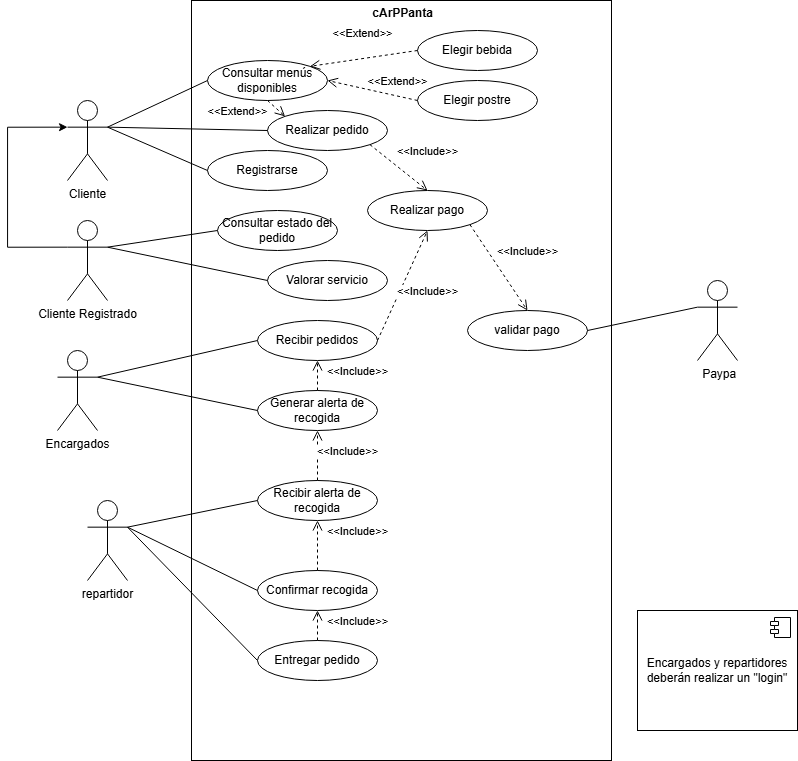

The diagram above was exported from draw.io. Its source (the exported page's mxGraphModel, read from the mxfile embedded in the PNG):
<mxGraphModel dx="981" dy="749" grid="1" gridSize="10" guides="1" tooltips="1" connect="1" arrows="1" fold="1" page="1" pageScale="1" pageWidth="827" pageHeight="1169" math="0" shadow="0">
  <root>
    <mxCell id="cjbXo2a20dk6oB4TJIpL-0" />
    <mxCell id="cjbXo2a20dk6oB4TJIpL-1" parent="cjbXo2a20dk6oB4TJIpL-0" />
    <mxCell id="80lojUjyrgD_26PyNz12-0" parent="cjbXo2a20dk6oB4TJIpL-1" style="shape=umlActor;verticalLabelPosition=bottom;verticalAlign=top;html=1;" value="Cliente" vertex="1">
      <mxGeometry height="80" width="40" x="80" y="170" as="geometry" />
    </mxCell>
    <mxCell id="80lojUjyrgD_26PyNz12-1" parent="cjbXo2a20dk6oB4TJIpL-1" style="verticalAlign=top;align=left;overflow=fill;html=1;whiteSpace=wrap;" value="&lt;p style=&quot;margin:0px;margin-top:4px;text-align:center;&quot;&gt;&lt;/p&gt;&lt;div style=&quot;height:2px;&quot;&gt;&lt;/div&gt;&lt;div style=&quot;text-align: center;&quot;&gt;&lt;span style=&quot;background-color: transparent;&quot;&gt;&lt;b&gt;&amp;nbsp;cArPPanta&lt;/b&gt;&lt;/span&gt;&lt;/div&gt;" vertex="1">
      <mxGeometry height="760" width="420" x="204" y="70" as="geometry" />
    </mxCell>
    <mxCell id="80lojUjyrgD_26PyNz12-2" parent="cjbXo2a20dk6oB4TJIpL-1" style="html=1;dropTarget=0;whiteSpace=wrap;" value="Encargados y repartidores deberán realizar un &quot;login&quot;" vertex="1">
      <mxGeometry height="120" width="160" x="650" y="680" as="geometry" />
    </mxCell>
    <mxCell id="80lojUjyrgD_26PyNz12-3" parent="80lojUjyrgD_26PyNz12-2" style="shape=module;jettyWidth=8;jettyHeight=4;" value="" vertex="1">
      <mxGeometry height="20" relative="1" width="20" x="1" as="geometry">
        <mxPoint x="-27" y="7" as="offset" />
      </mxGeometry>
    </mxCell>
    <mxCell id="80lojUjyrgD_26PyNz12-7" parent="cjbXo2a20dk6oB4TJIpL-1" style="ellipse;whiteSpace=wrap;html=1;" value="Consultar menús disponibles" vertex="1">
      <mxGeometry height="40" width="120" x="220" y="130" as="geometry" />
    </mxCell>
    <mxCell id="jvkek8yp_kzg9MtU00qp-0" parent="cjbXo2a20dk6oB4TJIpL-1" style="shape=umlActor;verticalLabelPosition=bottom;verticalAlign=top;html=1;" value="Encargados" vertex="1">
      <mxGeometry height="80" width="40" x="70" y="420" as="geometry" />
    </mxCell>
    <mxCell id="jvkek8yp_kzg9MtU00qp-1" parent="cjbXo2a20dk6oB4TJIpL-1" style="ellipse;whiteSpace=wrap;html=1;" value="Realizar pedido" vertex="1">
      <mxGeometry height="40" width="120" x="280" y="180" as="geometry" />
    </mxCell>
    <mxCell id="jvkek8yp_kzg9MtU00qp-2" parent="cjbXo2a20dk6oB4TJIpL-1" style="ellipse;whiteSpace=wrap;html=1;" value="Consultar estado del pedido" vertex="1">
      <mxGeometry height="40" width="120" x="230" y="280" as="geometry" />
    </mxCell>
    <mxCell id="jvkek8yp_kzg9MtU00qp-3" parent="cjbXo2a20dk6oB4TJIpL-1" style="ellipse;whiteSpace=wrap;html=1;" value="Valorar servicio" vertex="1">
      <mxGeometry height="40" width="120" x="280" y="330" as="geometry" />
    </mxCell>
    <mxCell id="jvkek8yp_kzg9MtU00qp-4" parent="cjbXo2a20dk6oB4TJIpL-1" style="shape=umlActor;verticalLabelPosition=bottom;verticalAlign=top;html=1;" value="Cliente Registrado" vertex="1">
      <mxGeometry height="80" width="40" x="80" y="290" as="geometry" />
    </mxCell>
    <mxCell id="jvkek8yp_kzg9MtU00qp-5" edge="1" parent="cjbXo2a20dk6oB4TJIpL-1" source="80lojUjyrgD_26PyNz12-0" style="endArrow=none;html=1;rounded=0;exitX=1;exitY=0.3333333333333333;exitDx=0;exitDy=0;exitPerimeter=0;entryX=0;entryY=0.5;entryDx=0;entryDy=0;" target="80lojUjyrgD_26PyNz12-7" value="">
      <mxGeometry height="50" relative="1" width="50" as="geometry">
        <mxPoint x="110" y="510" as="sourcePoint" />
        <mxPoint x="200" y="510" as="targetPoint" />
      </mxGeometry>
    </mxCell>
    <mxCell id="jvkek8yp_kzg9MtU00qp-6" edge="1" parent="cjbXo2a20dk6oB4TJIpL-1" source="80lojUjyrgD_26PyNz12-0" style="endArrow=none;html=1;rounded=0;exitX=1;exitY=0.3333333333333333;exitDx=0;exitDy=0;exitPerimeter=0;entryX=0;entryY=0.5;entryDx=0;entryDy=0;" target="jvkek8yp_kzg9MtU00qp-1" value="">
      <mxGeometry height="50" relative="1" width="50" as="geometry">
        <mxPoint x="110" y="530" as="sourcePoint" />
        <mxPoint x="200" y="530" as="targetPoint" />
      </mxGeometry>
    </mxCell>
    <mxCell id="jvkek8yp_kzg9MtU00qp-7" edge="1" parent="cjbXo2a20dk6oB4TJIpL-1" source="jvkek8yp_kzg9MtU00qp-4" style="endArrow=none;html=1;rounded=0;exitX=1;exitY=0.3333333333333333;exitDx=0;exitDy=0;exitPerimeter=0;entryX=0;entryY=0.5;entryDx=0;entryDy=0;" target="jvkek8yp_kzg9MtU00qp-3" value="">
      <mxGeometry height="50" relative="1" width="50" as="geometry">
        <mxPoint x="110" y="580" as="sourcePoint" />
        <mxPoint x="200" y="580" as="targetPoint" />
      </mxGeometry>
    </mxCell>
    <mxCell id="jvkek8yp_kzg9MtU00qp-8" edge="1" parent="cjbXo2a20dk6oB4TJIpL-1" source="jvkek8yp_kzg9MtU00qp-4" style="endArrow=none;html=1;rounded=0;exitX=1;exitY=0.3333333333333333;exitDx=0;exitDy=0;exitPerimeter=0;entryX=0;entryY=0.5;entryDx=0;entryDy=0;" target="jvkek8yp_kzg9MtU00qp-2" value="">
      <mxGeometry height="50" relative="1" width="50" as="geometry">
        <mxPoint x="110" y="550" as="sourcePoint" />
        <mxPoint x="200" y="550" as="targetPoint" />
      </mxGeometry>
    </mxCell>
    <mxCell id="jvkek8yp_kzg9MtU00qp-10" parent="cjbXo2a20dk6oB4TJIpL-1" style="ellipse;whiteSpace=wrap;html=1;" value="Recibir pedidos" vertex="1">
      <mxGeometry height="40" width="120" x="270" y="390" as="geometry" />
    </mxCell>
    <mxCell id="jvkek8yp_kzg9MtU00qp-11" parent="cjbXo2a20dk6oB4TJIpL-1" style="ellipse;whiteSpace=wrap;html=1;" value="Generar alerta de recogida" vertex="1">
      <mxGeometry height="40" width="120" x="270" y="460" as="geometry" />
    </mxCell>
    <mxCell id="jvkek8yp_kzg9MtU00qp-12" parent="cjbXo2a20dk6oB4TJIpL-1" style="shape=umlActor;verticalLabelPosition=bottom;verticalAlign=top;html=1;" value="repartidor" vertex="1">
      <mxGeometry height="80" width="40" x="100" y="570" as="geometry" />
    </mxCell>
    <mxCell id="jvkek8yp_kzg9MtU00qp-13" parent="cjbXo2a20dk6oB4TJIpL-1" style="ellipse;whiteSpace=wrap;html=1;" value="Recibir alerta de recogida" vertex="1">
      <mxGeometry height="40" width="120" x="270" y="550" as="geometry" />
    </mxCell>
    <mxCell id="jvkek8yp_kzg9MtU00qp-14" parent="cjbXo2a20dk6oB4TJIpL-1" style="ellipse;whiteSpace=wrap;html=1;" value="Confirmar recogida" vertex="1">
      <mxGeometry height="40" width="120" x="270" y="640" as="geometry" />
    </mxCell>
    <mxCell id="jvkek8yp_kzg9MtU00qp-15" parent="cjbXo2a20dk6oB4TJIpL-1" style="ellipse;whiteSpace=wrap;html=1;" value="Entregar pedido" vertex="1">
      <mxGeometry height="40" width="120" x="270" y="710" as="geometry" />
    </mxCell>
    <mxCell id="jvkek8yp_kzg9MtU00qp-16" parent="cjbXo2a20dk6oB4TJIpL-1" style="shape=umlActor;verticalLabelPosition=bottom;verticalAlign=top;html=1;" value="&amp;nbsp;Paypa" vertex="1">
      <mxGeometry height="80" width="40" x="710" y="350" as="geometry" />
    </mxCell>
    <mxCell id="jvkek8yp_kzg9MtU00qp-17" parent="cjbXo2a20dk6oB4TJIpL-1" style="ellipse;whiteSpace=wrap;html=1;" value="Registrarse" vertex="1">
      <mxGeometry height="40" width="120" x="220" y="220" as="geometry" />
    </mxCell>
    <mxCell id="jvkek8yp_kzg9MtU00qp-18" edge="1" parent="cjbXo2a20dk6oB4TJIpL-1" source="80lojUjyrgD_26PyNz12-0" style="endArrow=none;html=1;rounded=0;exitX=1;exitY=0.3333333333333333;exitDx=0;exitDy=0;exitPerimeter=0;entryX=0;entryY=0.5;entryDx=0;entryDy=0;" target="jvkek8yp_kzg9MtU00qp-17" value="">
      <mxGeometry height="50" relative="1" width="50" as="geometry">
        <mxPoint x="160" y="190" as="sourcePoint" />
        <mxPoint x="320" y="193" as="targetPoint" />
      </mxGeometry>
    </mxCell>
    <mxCell id="VeFm9rHUAIQK0rYup1qi-0" edge="1" parent="cjbXo2a20dk6oB4TJIpL-1" source="jvkek8yp_kzg9MtU00qp-4" style="edgeStyle=orthogonalEdgeStyle;rounded=0;orthogonalLoop=1;jettySize=auto;html=1;exitX=0;exitY=0.3333333333333333;exitDx=0;exitDy=0;exitPerimeter=0;entryX=0;entryY=0.3333333333333333;entryDx=0;entryDy=0;entryPerimeter=0;" target="80lojUjyrgD_26PyNz12-0">
      <mxGeometry relative="1" as="geometry">
        <Array as="points">
          <mxPoint x="20" y="317" />
          <mxPoint x="20" y="197" />
        </Array>
        <mxPoint x="40" y="470" as="sourcePoint" />
        <mxPoint x="40" y="280" as="targetPoint" />
      </mxGeometry>
    </mxCell>
    <mxCell id="VeFm9rHUAIQK0rYup1qi-1" parent="cjbXo2a20dk6oB4TJIpL-1" style="ellipse;whiteSpace=wrap;html=1;" value="Realizar pago" vertex="1">
      <mxGeometry height="40" width="120" x="380" y="260" as="geometry" />
    </mxCell>
    <mxCell id="gKqShGUqm30dXAj4HEgC-1" edge="1" parent="cjbXo2a20dk6oB4TJIpL-1" source="jvkek8yp_kzg9MtU00qp-0" style="endArrow=none;html=1;rounded=0;exitX=1;exitY=0.3333333333333333;exitDx=0;exitDy=0;exitPerimeter=0;entryX=0;entryY=0.5;entryDx=0;entryDy=0;" target="jvkek8yp_kzg9MtU00qp-10" value="">
      <mxGeometry height="50" relative="1" width="50" as="geometry">
        <mxPoint x="720" y="360" as="sourcePoint" />
        <mxPoint x="810" y="360" as="targetPoint" />
      </mxGeometry>
    </mxCell>
    <mxCell id="gKqShGUqm30dXAj4HEgC-2" edge="1" parent="cjbXo2a20dk6oB4TJIpL-1" source="jvkek8yp_kzg9MtU00qp-11" style="endArrow=none;html=1;rounded=0;exitX=0;exitY=0.5;exitDx=0;exitDy=0;entryX=1;entryY=0.3333333333333333;entryDx=0;entryDy=0;entryPerimeter=0;" target="jvkek8yp_kzg9MtU00qp-0" value="">
      <mxGeometry height="50" relative="1" width="50" as="geometry">
        <mxPoint x="650" y="370" as="sourcePoint" />
        <mxPoint x="740" y="370" as="targetPoint" />
      </mxGeometry>
    </mxCell>
    <mxCell id="gKqShGUqm30dXAj4HEgC-3" parent="cjbXo2a20dk6oB4TJIpL-1" style="ellipse;whiteSpace=wrap;html=1;" value="validar pago" vertex="1">
      <mxGeometry height="40" width="120" x="480" y="380" as="geometry" />
    </mxCell>
    <mxCell id="gKqShGUqm30dXAj4HEgC-5" edge="1" parent="cjbXo2a20dk6oB4TJIpL-1" source="gKqShGUqm30dXAj4HEgC-3" style="endArrow=none;html=1;rounded=0;exitX=1;exitY=0.5;exitDx=0;exitDy=0;entryX=0;entryY=0.3333333333333333;entryDx=0;entryDy=0;entryPerimeter=0;" target="jvkek8yp_kzg9MtU00qp-16" value="">
      <mxGeometry height="50" relative="1" width="50" as="geometry">
        <mxPoint x="840" y="430" as="sourcePoint" />
        <mxPoint x="930" y="430" as="targetPoint" />
      </mxGeometry>
    </mxCell>
    <mxCell id="gKqShGUqm30dXAj4HEgC-11" edge="1" parent="cjbXo2a20dk6oB4TJIpL-1" source="jvkek8yp_kzg9MtU00qp-12" style="endArrow=none;html=1;rounded=0;exitX=1;exitY=0.3333333333333333;exitDx=0;exitDy=0;exitPerimeter=0;entryX=0;entryY=0.5;entryDx=0;entryDy=0;" target="jvkek8yp_kzg9MtU00qp-13" value="">
      <mxGeometry height="50" relative="1" width="50" as="geometry">
        <mxPoint x="170" y="557" as="sourcePoint" />
        <mxPoint x="300" y="510" as="targetPoint" />
      </mxGeometry>
    </mxCell>
    <mxCell id="gKqShGUqm30dXAj4HEgC-12" edge="1" parent="cjbXo2a20dk6oB4TJIpL-1" source="jvkek8yp_kzg9MtU00qp-12" style="endArrow=none;html=1;rounded=0;exitX=1;exitY=0.3333333333333333;exitDx=0;exitDy=0;exitPerimeter=0;entryX=0;entryY=0.5;entryDx=0;entryDy=0;" target="jvkek8yp_kzg9MtU00qp-14" value="">
      <mxGeometry height="50" relative="1" width="50" as="geometry">
        <mxPoint x="170" y="607" as="sourcePoint" />
        <mxPoint x="300" y="560" as="targetPoint" />
      </mxGeometry>
    </mxCell>
    <mxCell id="gKqShGUqm30dXAj4HEgC-13" edge="1" parent="cjbXo2a20dk6oB4TJIpL-1" source="jvkek8yp_kzg9MtU00qp-12" style="endArrow=none;html=1;rounded=0;exitX=1;exitY=0.3333333333333333;exitDx=0;exitDy=0;exitPerimeter=0;entryX=0;entryY=0.5;entryDx=0;entryDy=0;" target="jvkek8yp_kzg9MtU00qp-15" value="">
      <mxGeometry height="50" relative="1" width="50" as="geometry">
        <mxPoint x="220" y="677" as="sourcePoint" />
        <mxPoint x="350" y="630" as="targetPoint" />
      </mxGeometry>
    </mxCell>
    <mxCell id="zcAR7RUY-GEiQmh6_wUu-0" edge="1" parent="cjbXo2a20dk6oB4TJIpL-1" source="jvkek8yp_kzg9MtU00qp-1" style="html=1;verticalAlign=bottom;endArrow=open;dashed=1;endSize=8;curved=0;rounded=0;exitX=1;exitY=1;exitDx=0;exitDy=0;entryX=0.5;entryY=0;entryDx=0;entryDy=0;" target="VeFm9rHUAIQK0rYup1qi-1" value="&amp;lt;&amp;lt;Include&amp;gt;&amp;gt;">
      <mxGeometry relative="1" x="0.4921" y="23" as="geometry">
        <mxPoint as="offset" />
        <mxPoint x="580" y="220" as="sourcePoint" />
        <mxPoint x="480" y="220" as="targetPoint" />
      </mxGeometry>
    </mxCell>
    <mxCell id="zcAR7RUY-GEiQmh6_wUu-1" edge="1" parent="cjbXo2a20dk6oB4TJIpL-1" source="VeFm9rHUAIQK0rYup1qi-1" style="html=1;verticalAlign=bottom;endArrow=open;dashed=1;endSize=8;curved=0;rounded=0;entryX=0.5;entryY=0;entryDx=0;entryDy=0;exitX=1;exitY=1;exitDx=0;exitDy=0;" target="gKqShGUqm30dXAj4HEgC-3" value="&amp;lt;&amp;lt;Include&amp;gt;&amp;gt;">
      <mxGeometry relative="1" x="0.1966" y="28" as="geometry">
        <mxPoint y="1" as="offset" />
        <mxPoint x="680" y="290" as="sourcePoint" />
        <mxPoint x="580" y="290" as="targetPoint" />
      </mxGeometry>
    </mxCell>
    <mxCell id="zcAR7RUY-GEiQmh6_wUu-4" parent="cjbXo2a20dk6oB4TJIpL-1" style="ellipse;whiteSpace=wrap;html=1;" value="Elegir bebida" vertex="1">
      <mxGeometry height="40" width="120" x="430" y="100" as="geometry" />
    </mxCell>
    <mxCell id="zcAR7RUY-GEiQmh6_wUu-5" edge="1" parent="cjbXo2a20dk6oB4TJIpL-1" source="jvkek8yp_kzg9MtU00qp-10" style="html=1;verticalAlign=bottom;endArrow=open;dashed=1;endSize=8;curved=0;rounded=0;entryX=0.5;entryY=1;entryDx=0;entryDy=0;exitX=1;exitY=0.5;exitDx=0;exitDy=0;" target="VeFm9rHUAIQK0rYup1qi-1" value="&amp;lt;&amp;lt;Include&amp;gt;&amp;gt;">
      <mxGeometry relative="1" x="-0.0548" y="-29" as="geometry">
        <mxPoint as="offset" />
        <mxPoint x="480" y="450" as="sourcePoint" />
        <mxPoint x="380" y="450" as="targetPoint" />
      </mxGeometry>
    </mxCell>
    <mxCell id="zcAR7RUY-GEiQmh6_wUu-6" edge="1" parent="cjbXo2a20dk6oB4TJIpL-1" source="jvkek8yp_kzg9MtU00qp-11" style="html=1;verticalAlign=bottom;endArrow=open;dashed=1;endSize=8;curved=0;rounded=0;entryX=0.5;entryY=1;entryDx=0;entryDy=0;exitX=0.5;exitY=0;exitDx=0;exitDy=0;" target="jvkek8yp_kzg9MtU00qp-10" value="&amp;lt;&amp;lt;Include&amp;gt;&amp;gt;">
      <mxGeometry relative="1" x="-0.3333" y="-40" as="geometry">
        <mxPoint y="1" as="offset" />
        <mxPoint x="550" y="430" as="sourcePoint" />
        <mxPoint x="450" y="430" as="targetPoint" />
      </mxGeometry>
    </mxCell>
    <mxCell id="zcAR7RUY-GEiQmh6_wUu-7" edge="1" parent="cjbXo2a20dk6oB4TJIpL-1" source="jvkek8yp_kzg9MtU00qp-13" style="html=1;verticalAlign=bottom;endArrow=open;dashed=1;endSize=8;curved=0;rounded=0;entryX=0.5;entryY=1;entryDx=0;entryDy=0;exitX=0.5;exitY=0;exitDx=0;exitDy=0;" target="jvkek8yp_kzg9MtU00qp-11" value="&amp;lt;&amp;lt;Include&amp;gt;&amp;gt;">
      <mxGeometry relative="1" x="-0.2" y="-30" as="geometry">
        <mxPoint as="offset" />
        <mxPoint x="520" y="510" as="sourcePoint" />
        <mxPoint x="420" y="510" as="targetPoint" />
      </mxGeometry>
    </mxCell>
    <mxCell id="zcAR7RUY-GEiQmh6_wUu-8" edge="1" parent="cjbXo2a20dk6oB4TJIpL-1" source="jvkek8yp_kzg9MtU00qp-14" style="html=1;verticalAlign=bottom;endArrow=open;dashed=1;endSize=8;curved=0;rounded=0;exitX=0.5;exitY=0;exitDx=0;exitDy=0;" value="&amp;lt;&amp;lt;Include&amp;gt;&amp;gt;">
      <mxGeometry relative="1" x="0.2" y="-40" as="geometry">
        <mxPoint y="1" as="offset" />
        <mxPoint x="600" y="540" as="sourcePoint" />
        <mxPoint x="330" y="590" as="targetPoint" />
      </mxGeometry>
    </mxCell>
    <mxCell id="zcAR7RUY-GEiQmh6_wUu-9" edge="1" parent="cjbXo2a20dk6oB4TJIpL-1" source="jvkek8yp_kzg9MtU00qp-15" style="html=1;verticalAlign=bottom;endArrow=open;dashed=1;endSize=8;curved=0;rounded=0;entryX=0.5;entryY=1;entryDx=0;entryDy=0;exitX=0.5;exitY=0;exitDx=0;exitDy=0;" target="jvkek8yp_kzg9MtU00qp-14" value="&amp;lt;&amp;lt;Include&amp;gt;&amp;gt;">
      <mxGeometry relative="1" x="-0.3333" y="-40" as="geometry">
        <mxPoint y="1" as="offset" />
        <mxPoint x="450" y="680" as="sourcePoint" />
        <mxPoint x="450" y="630" as="targetPoint" />
      </mxGeometry>
    </mxCell>
    <mxCell id="zcAR7RUY-GEiQmh6_wUu-10" parent="cjbXo2a20dk6oB4TJIpL-1" style="ellipse;whiteSpace=wrap;html=1;" value="Elegir postre" vertex="1">
      <mxGeometry height="40" width="120" x="430" y="150" as="geometry" />
    </mxCell>
    <mxCell id="zcAR7RUY-GEiQmh6_wUu-11" edge="1" parent="cjbXo2a20dk6oB4TJIpL-1" source="zcAR7RUY-GEiQmh6_wUu-4" style="html=1;verticalAlign=bottom;endArrow=open;dashed=1;endSize=8;curved=0;rounded=0;entryX=1;entryY=0;entryDx=0;entryDy=0;exitX=0;exitY=0.5;exitDx=0;exitDy=0;" target="80lojUjyrgD_26PyNz12-7" value="&amp;lt;&amp;lt;Extend&amp;gt;&amp;gt;">
      <mxGeometry relative="1" y="-16" as="geometry">
        <mxPoint x="1" as="offset" />
        <mxPoint x="700" y="200" as="sourcePoint" />
        <mxPoint x="800" y="200" as="targetPoint" />
      </mxGeometry>
    </mxCell>
    <mxCell id="zcAR7RUY-GEiQmh6_wUu-12" edge="1" parent="cjbXo2a20dk6oB4TJIpL-1" source="zcAR7RUY-GEiQmh6_wUu-10" style="html=1;verticalAlign=bottom;endArrow=open;dashed=1;endSize=8;curved=0;rounded=0;entryX=1;entryY=0.5;entryDx=0;entryDy=0;exitX=0;exitY=0.5;exitDx=0;exitDy=0;" target="80lojUjyrgD_26PyNz12-7" value="&amp;lt;&amp;lt;Extend&amp;gt;&amp;gt;">
      <mxGeometry relative="1" x="-0.5294" y="-5" as="geometry">
        <mxPoint as="offset" />
        <mxPoint x="760" y="150" as="sourcePoint" />
        <mxPoint x="830" y="180" as="targetPoint" />
      </mxGeometry>
    </mxCell>
    <mxCell id="zcAR7RUY-GEiQmh6_wUu-13" edge="1" parent="cjbXo2a20dk6oB4TJIpL-1" source="80lojUjyrgD_26PyNz12-7" style="html=1;verticalAlign=bottom;endArrow=open;dashed=1;endSize=8;curved=0;rounded=0;entryX=0;entryY=0;entryDx=0;entryDy=0;exitX=0.5;exitY=1;exitDx=0;exitDy=0;" target="jvkek8yp_kzg9MtU00qp-1" value="&amp;lt;&amp;lt;Extend&amp;gt;&amp;gt;">
      <mxGeometry relative="1" x="-1" y="-36" as="geometry">
        <mxPoint x="-6" y="-7" as="offset" />
        <mxPoint x="660" y="270" as="sourcePoint" />
        <mxPoint x="760" y="270" as="targetPoint" />
      </mxGeometry>
    </mxCell>
  </root>
</mxGraphModel>